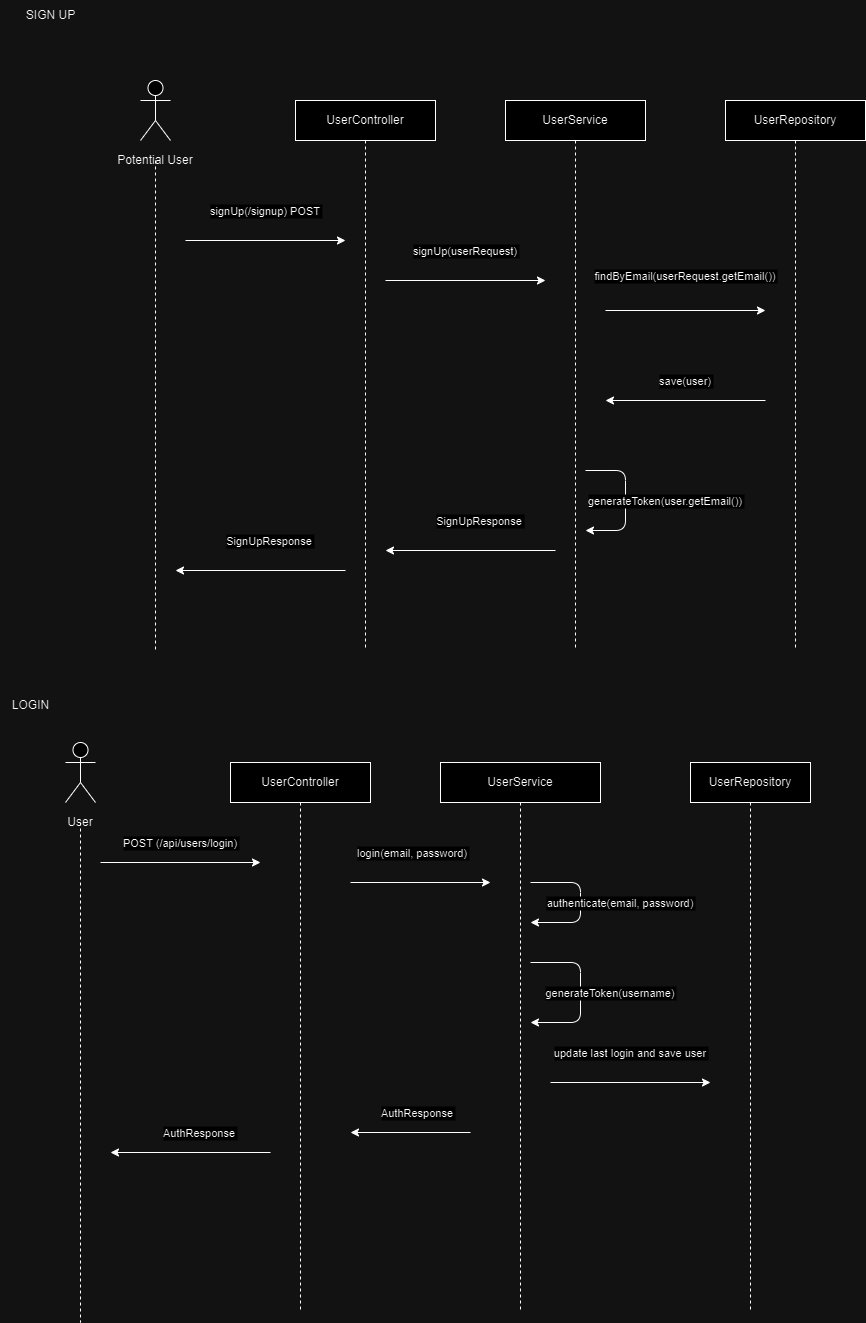

The diagram above was exported from draw.io. Its source (the exported page's mxGraphModel, read from the mxfile embedded in the PNG):
<mxGraphModel dx="1426" dy="751" grid="1" gridSize="10" guides="1" tooltips="1" connect="1" arrows="1" fold="1" page="1" pageScale="1" pageWidth="827" pageHeight="1169" math="0" shadow="0">
  <root>
    <mxCell id="0" />
    <mxCell id="1" parent="0" />
    <mxCell id="lifeline1" value="Potential User" style="shape=umlLifeline;perimeter=rectanglePerimeter;whiteSpace=wrap;html=1;size=0;" parent="1" vertex="1" connectable="0">
      <mxGeometry x="120" y="370" width="140" height="490" as="geometry" />
    </mxCell>
    <mxCell id="lifeline2" value="UserService" style="shape=umlLifeline;perimeter=rectanglePerimeter;whiteSpace=wrap;html=1;" parent="1" vertex="1" connectable="0">
      <mxGeometry x="540" y="310" width="140" height="550" as="geometry" />
    </mxCell>
    <mxCell id="lifeline3" value="UserRepository" style="shape=umlLifeline;perimeter=rectanglePerimeter;whiteSpace=wrap;html=1;" parent="1" vertex="1" connectable="0">
      <mxGeometry x="760" y="310" width="140" height="550" as="geometry" />
    </mxCell>
    <mxCell id="message1" value="signUp(userRequest)" parent="1" edge="1">
      <mxGeometry y="30" relative="1" as="geometry">
        <mxPoint x="420" y="490" as="sourcePoint" />
        <mxPoint x="580" y="490" as="targetPoint" />
        <mxPoint as="offset" />
      </mxGeometry>
    </mxCell>
    <mxCell id="message2" value="findByEmail(userRequest.getEmail())" parent="1" edge="1">
      <mxGeometry y="35" relative="1" as="geometry">
        <mxPoint x="640" y="520" as="sourcePoint" />
        <mxPoint x="800" y="520" as="targetPoint" />
        <mxPoint as="offset" />
      </mxGeometry>
    </mxCell>
    <mxCell id="message3" value="save(user)" parent="1" edge="1">
      <mxGeometry y="-20" relative="1" as="geometry">
        <mxPoint x="800" y="610" as="sourcePoint" />
        <mxPoint x="640" y="610" as="targetPoint" />
        <mxPoint as="offset" />
      </mxGeometry>
    </mxCell>
    <mxCell id="message4" value="generateToken(user.getEmail())" parent="1" edge="1">
      <mxGeometry y="40" relative="1" as="geometry">
        <mxPoint x="620" y="680" as="sourcePoint" />
        <mxPoint x="620" y="740" as="targetPoint" />
        <Array as="points">
          <mxPoint x="660" y="680" />
          <mxPoint x="660" y="740" />
        </Array>
        <mxPoint as="offset" />
      </mxGeometry>
    </mxCell>
    <mxCell id="message5" value="SignUpResponse" parent="1" edge="1">
      <mxGeometry x="-0.1111" y="-30" relative="1" as="geometry">
        <mxPoint x="380" y="780" as="sourcePoint" />
        <mxPoint x="210" y="780" as="targetPoint" />
        <mxPoint as="offset" />
      </mxGeometry>
    </mxCell>
    <mxCell id="Vj1QfE1wNHo8hOhHOwFm-1" value="UserController" style="shape=umlLifeline;perimeter=rectanglePerimeter;whiteSpace=wrap;html=1;" parent="1" vertex="1" connectable="0">
      <mxGeometry x="330" y="310" width="140" height="550" as="geometry" />
    </mxCell>
    <mxCell id="Vj1QfE1wNHo8hOhHOwFm-2" value="" style="shape=umlActor;verticalLabelPosition=bottom;verticalAlign=top;html=1;outlineConnect=0;" parent="1" vertex="1">
      <mxGeometry x="175" y="290" width="30" height="60" as="geometry" />
    </mxCell>
    <mxCell id="Vj1QfE1wNHo8hOhHOwFm-4" value="signUp(/signup) POST" parent="1" edge="1">
      <mxGeometry y="30" relative="1" as="geometry">
        <mxPoint x="220" y="450" as="sourcePoint" />
        <mxPoint x="380" y="450" as="targetPoint" />
        <mxPoint as="offset" />
      </mxGeometry>
    </mxCell>
    <mxCell id="Vj1QfE1wNHo8hOhHOwFm-5" value="SIGN UP" style="text;html=1;align=center;verticalAlign=middle;resizable=0;points=[];autosize=1;strokeColor=none;fillColor=none;" parent="1" vertex="1">
      <mxGeometry x="50" y="210" width="70" height="30" as="geometry" />
    </mxCell>
    <mxCell id="Vj1QfE1wNHo8hOhHOwFm-6" value="User&lt;br&gt;" style="shape=umlLifeline;perimeter=rectanglePerimeter;whiteSpace=wrap;html=1;size=0;" parent="1" vertex="1" connectable="0">
      <mxGeometry x="45" y="1032" width="140" height="500" as="geometry" />
    </mxCell>
    <mxCell id="Vj1QfE1wNHo8hOhHOwFm-7" value="UserController" style="shape=umlLifeline;perimeter=rectanglePerimeter;whiteSpace=wrap;html=1;" parent="1" vertex="1" connectable="0">
      <mxGeometry x="265" y="972" width="140" height="550" as="geometry" />
    </mxCell>
    <mxCell id="Vj1QfE1wNHo8hOhHOwFm-8" value="UserService" style="shape=umlLifeline;perimeter=rectanglePerimeter;whiteSpace=wrap;html=1;" parent="1" vertex="1" connectable="0">
      <mxGeometry x="475" y="972" width="160" height="550" as="geometry" />
    </mxCell>
    <mxCell id="Vj1QfE1wNHo8hOhHOwFm-9" value="UserRepository" style="shape=umlLifeline;perimeter=rectanglePerimeter;whiteSpace=wrap;html=1;" parent="1" vertex="1" connectable="0">
      <mxGeometry x="725" y="972" width="120" height="550" as="geometry" />
    </mxCell>
    <mxCell id="Vj1QfE1wNHo8hOhHOwFm-10" value="POST (/api/users/login)" parent="1" edge="1">
      <mxGeometry y="20" relative="1" as="geometry">
        <mxPoint x="135" y="1072" as="sourcePoint" />
        <mxPoint x="295" y="1072" as="targetPoint" />
        <mxPoint as="offset" />
      </mxGeometry>
    </mxCell>
    <mxCell id="Vj1QfE1wNHo8hOhHOwFm-11" value="authenticate(email, password)" parent="1" edge="1">
      <mxGeometry y="40" relative="1" as="geometry">
        <mxPoint x="565" y="1092" as="sourcePoint" />
        <mxPoint x="565" y="1132" as="targetPoint" />
        <Array as="points">
          <mxPoint x="615" y="1092" />
          <mxPoint x="615" y="1132" />
        </Array>
        <mxPoint as="offset" />
      </mxGeometry>
    </mxCell>
    <mxCell id="Vj1QfE1wNHo8hOhHOwFm-12" value="generateToken(username)" parent="1" edge="1">
      <mxGeometry y="30" relative="1" as="geometry">
        <mxPoint x="565" y="1172" as="sourcePoint" />
        <mxPoint x="565" y="1232" as="targetPoint" />
        <Array as="points">
          <mxPoint x="615" y="1172" />
          <mxPoint x="615" y="1232" />
        </Array>
        <mxPoint as="offset" />
      </mxGeometry>
    </mxCell>
    <mxCell id="Vj1QfE1wNHo8hOhHOwFm-13" value="update last login and save user" parent="1" edge="1">
      <mxGeometry y="30" relative="1" as="geometry">
        <mxPoint x="585" y="1292" as="sourcePoint" />
        <mxPoint x="745" y="1292" as="targetPoint" />
        <mxPoint as="offset" />
      </mxGeometry>
    </mxCell>
    <mxCell id="Vj1QfE1wNHo8hOhHOwFm-14" value="AuthResponse" parent="1" edge="1">
      <mxGeometry x="-0.1111" y="-20" relative="1" as="geometry">
        <mxPoint x="505" y="1342" as="sourcePoint" />
        <mxPoint x="385" y="1342" as="targetPoint" />
        <mxPoint as="offset" />
      </mxGeometry>
    </mxCell>
    <mxCell id="Vj1QfE1wNHo8hOhHOwFm-15" value="" style="shape=umlActor;verticalLabelPosition=bottom;verticalAlign=top;html=1;outlineConnect=0;" parent="1" vertex="1">
      <mxGeometry x="100" y="952" width="30" height="60" as="geometry" />
    </mxCell>
    <mxCell id="Vj1QfE1wNHo8hOhHOwFm-16" value="login(email, password)" parent="1" edge="1">
      <mxGeometry x="-0.1111" y="30" relative="1" as="geometry">
        <mxPoint x="385" y="1092" as="sourcePoint" />
        <mxPoint x="525" y="1092" as="targetPoint" />
        <Array as="points" />
        <mxPoint as="offset" />
      </mxGeometry>
    </mxCell>
    <mxCell id="Vj1QfE1wNHo8hOhHOwFm-17" value="AuthResponse" parent="1" edge="1">
      <mxGeometry x="-0.1111" y="-20" relative="1" as="geometry">
        <mxPoint x="305" y="1362" as="sourcePoint" />
        <mxPoint x="145" y="1362" as="targetPoint" />
        <mxPoint as="offset" />
      </mxGeometry>
    </mxCell>
    <mxCell id="Vj1QfE1wNHo8hOhHOwFm-18" value="LOGIN" style="text;html=1;align=center;verticalAlign=middle;resizable=0;points=[];autosize=1;strokeColor=none;fillColor=none;" parent="1" vertex="1">
      <mxGeometry x="35" y="900" width="60" height="30" as="geometry" />
    </mxCell>
    <mxCell id="Vj1QfE1wNHo8hOhHOwFm-19" value="SignUpResponse" parent="1" edge="1">
      <mxGeometry x="-0.1111" y="-30" relative="1" as="geometry">
        <mxPoint x="590" y="760" as="sourcePoint" />
        <mxPoint x="420" y="760" as="targetPoint" />
        <mxPoint as="offset" />
      </mxGeometry>
    </mxCell>
  </root>
</mxGraphModel>